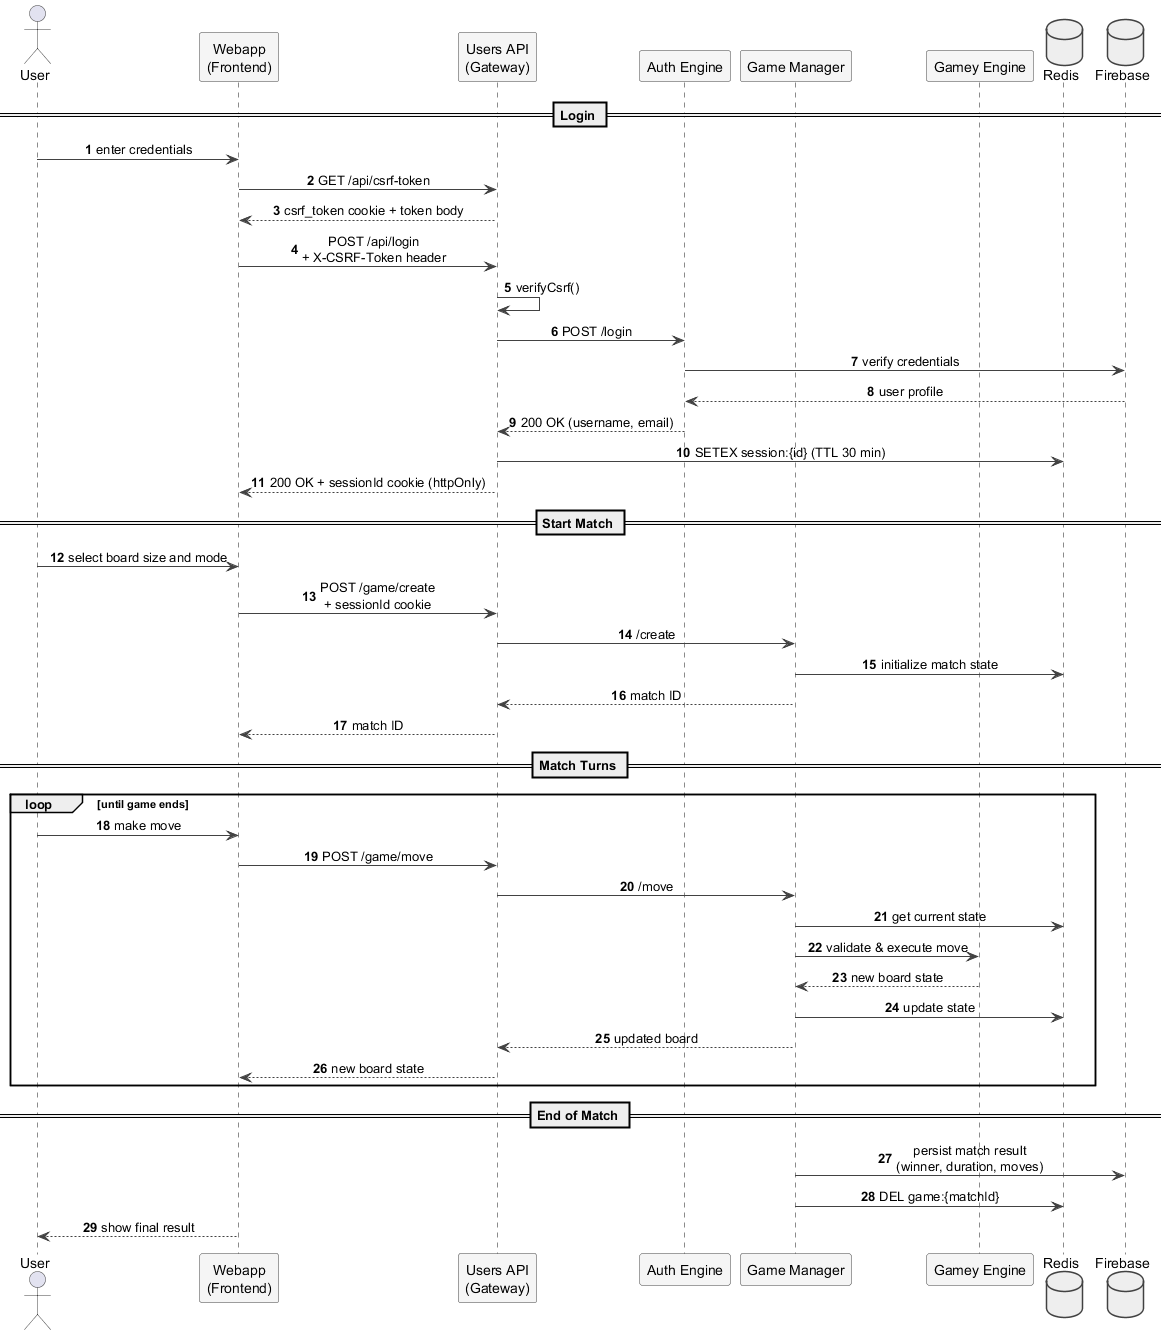

The diagram above was rendered by PlantUML. Its source (embedded in the PNG):
@startuml
skinparam shadowing false
skinparam sequenceMessageAlign center
skinparam ParticipantBackgroundColor #F5F5F5
skinparam ParticipantBorderColor #424242
skinparam DatabaseBackgroundColor #EEEEEE
skinparam DatabaseBorderColor #424242
skinparam SequenceArrowColor #424242
skinparam ActorBorderColor #424242
autonumber

actor User
participant "Webapp\n(Frontend)" as WebApp
participant "Users API\n(Gateway)" as Gateway
participant "Auth Engine" as Auth
participant "Game Manager" as GM
participant "Gamey Engine" as Gamey
database "Redis" as Redis
database "Firebase" as Firebase

== Login ==
User -> WebApp : enter credentials
WebApp -> Gateway : GET /api/csrf-token
Gateway --> WebApp : csrf_token cookie + token body
WebApp -> Gateway : POST /api/login\n+ X-CSRF-Token header
Gateway -> Gateway : verifyCsrf()
Gateway -> Auth : POST /login
Auth -> Firebase : verify credentials
Firebase --> Auth : user profile
Auth --> Gateway : 200 OK (username, email)
Gateway -> Redis : SETEX session:{id} (TTL 30 min)
Gateway --> WebApp : 200 OK + sessionId cookie (httpOnly)

== Start Match ==
User -> WebApp : select board size and mode
WebApp -> Gateway : POST /game/create\n+ sessionId cookie
Gateway -> GM : /create
GM -> Redis : initialize match state
GM --> Gateway : match ID
Gateway --> WebApp : match ID

== Match Turns ==
loop until game ends
  User -> WebApp : make move
  WebApp -> Gateway : POST /game/move
  Gateway -> GM : /move
  GM -> Redis : get current state
  GM -> Gamey : validate & execute move
  Gamey --> GM : new board state
  GM -> Redis : update state
  GM --> Gateway : updated board
  Gateway --> WebApp : new board state
end

== End of Match ==
GM -> Firebase : persist match result\n(winner, duration, moves)
GM -> Redis : DEL game:{matchId}
WebApp --> User : show final result
@enduml